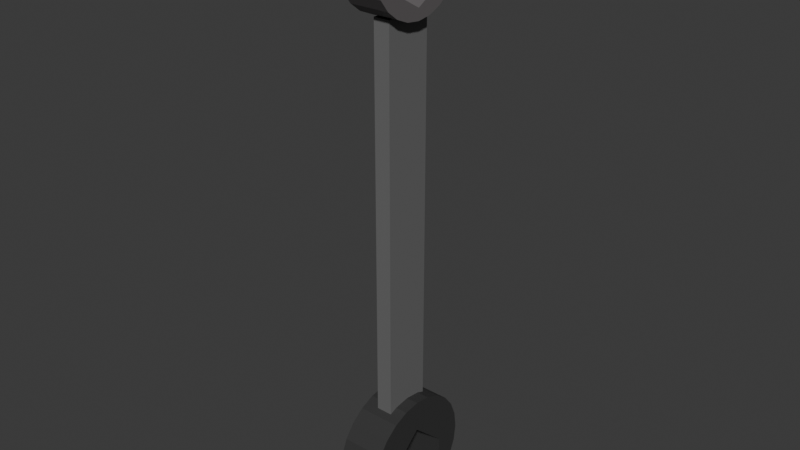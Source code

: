 # Source: kunci_tang__.blend  (saved by Blender 5.0.118; exported with 4.5.12 LTS)
import bpy
from mathutils import Matrix  # noqa: F401  (used for matrix-valued properties, if any)

bpy.ops.wm.read_factory_settings(use_empty=True)
scene = bpy.context.scene
scene.name = 'Scene'

# ---- collections
col_collection = bpy.data.collections.new('Collection'); scene.collection.children.link(col_collection)

# ---- materials (node trees are filled in below, after node groups)
mat_material_002 = bpy.data.materials.new('Material.002')
mat_material_002.use_backface_culling_lightprobe_volume = False
mat_material_003 = bpy.data.materials.new('Material.003')
mat_material_003.alpha_threshold = 0.0
mat_material_003.use_backface_culling_lightprobe_volume = False
mat_material_003.roughness = 0.5
mat_material_003.line_color = (0.0, 0.0, 0.0, 1.0)
mat_material_001 = bpy.data.materials.new('Material.001')
mat_material_001.use_backface_culling_lightprobe_volume = False

# ---- material node trees
mat_material_002.use_nodes = True; mat_material_002.node_tree.nodes.clear()
_N = mat_material_002.node_tree.nodes; _L = mat_material_002.node_tree.links
n0 = _N.new('ShaderNodeBsdfPrincipled'); n0.name = 'Principled BSDF'; n0.location = (-200, 100)
n0.inputs[0].default_value = (0.03854, 0.03854, 0.03854, 1.0)
n1 = _N.new('ShaderNodeOutputMaterial'); n1.name = 'Material Output'; n1.location = (200, 100)
_L.new(n0.outputs[0], n1.inputs[0])
n1.is_active_output = True
mat_material_003.use_nodes = True; mat_material_003.node_tree.nodes.clear()
_N = mat_material_003.node_tree.nodes; _L = mat_material_003.node_tree.links
n0 = _N.new('ShaderNodeOutputMaterial'); n0.name = 'Material Output'; n0.location = (200, 100)
n1 = _N.new('ShaderNodeBsdfPrincipled'); n1.name = 'Principled BSDF'; n1.location = (-200, 100)
n1.inputs[0].default_value = (0.1511, 0.1511, 0.1511, 1.0)
n1.inputs[3].default_value = 1.45
_L.new(n1.outputs[0], n0.inputs[0])
n0.is_active_output = True
mat_material_001.use_nodes = True; mat_material_001.node_tree.nodes.clear()
_N = mat_material_001.node_tree.nodes; _L = mat_material_001.node_tree.links
n0 = _N.new('ShaderNodeBsdfPrincipled'); n0.name = 'Principled BSDF'; n0.location = (-200, 100)
n0.inputs[0].default_value = (0.13, 0.1208, 0.1229, 1.0)
n1 = _N.new('ShaderNodeOutputMaterial'); n1.name = 'Material Output'; n1.location = (200, 100)
_L.new(n0.outputs[0], n1.inputs[0])
n1.is_active_output = True

# ---- world
world_world = bpy.data.worlds.new('World'); scene.world = world_world
world_world.use_nodes = True; world_world.node_tree.nodes.clear()
_N = world_world.node_tree.nodes; _L = world_world.node_tree.links
n0 = _N.new('ShaderNodeOutputWorld'); n0.name = 'World Output'; n0.location = (200, 100)
n1 = _N.new('ShaderNodeBackground'); n1.name = 'Background'; n1.location = (-200, 100)
n1.inputs[0].default_value = (0.05088, 0.05088, 0.05088, 1.0)
_L.new(n1.outputs[0], n0.inputs[0])
n0.is_active_output = True
world_world.color = (0.05088, 0.05088, 0.05088)
world_world.sun_shadow_jitter_overblur = 0.0

# ---- meshes
me_cylinder_002 = bpy.data.meshes.new('Cylinder.002')
me_cylinder_002.from_pydata([(4.432, 0.9959, -0.987), (4.432, 0.9959, 1.013), (4.691, 0.9618, -0.987), (4.691, 0.9618, 1.013), (4.932, 0.8619, -0.987), (4.932, 0.8619, 1.013), (5.139, 0.703, -0.987), (5.139, 0.703, 1.013), (5.139, -0.7112, -0.987), (5.139, -0.7112, 1.013), (4.932, -0.8702, -0.987), (4.932, -0.8702, 1.013), (4.691, -0.9701, -0.987), (4.691, -0.9701, 1.013), (4.432, -1.004, -0.987), (4.432, -1.004, 1.013), (4.173, -0.9701, -0.987), (4.173, -0.9701, 1.013), (3.932, -0.8702, -0.987), (3.932, -0.8702, 1.013), (3.725, -0.7112, -0.987), (3.725, -0.7112, 1.013), (3.566, -0.5041, -0.987), (3.566, -0.5041, 1.013), (3.466, -0.263, -0.987), (3.466, -0.263, 1.013), (3.432, -0.004132, -0.987), (3.432, -0.004132, 1.013), (3.466, 0.2547, -0.987), (3.466, 0.2547, 1.013), (3.566, 0.4959, -0.987), (3.566, 0.4959, 1.013), (3.725, 0.703, -0.987), (3.725, 0.703, 1.013), (3.932, 0.8619, -0.987), (3.932, 0.8619, 1.013), (4.173, 0.9618, -0.987), (4.173, 0.9618, 1.013), (5.241, 0.5703, 1.013), (5.241, 0.5703, -0.987), (5.241, -0.5786, 1.013), (5.241, -0.5786, -0.987), (4.459, -0.5786, 1.013), (3.936, -0.004132, 1.013), (4.459, 0.5703, 1.013), (4.459, -0.5786, -0.987), (3.936, -0.004132, -0.987), (4.459, 0.5703, -0.987), (-2.619, 0.3823, -0.3261), (3.729, 0.3823, -0.3261), (-2.619, 0.3823, 0.4273), (3.729, 0.3823, 0.4273), (-2.619, -0.3906, -0.3261), (3.729, -0.3906, -0.3261), (-2.619, -0.3906, 0.4273), (3.729, -0.3906, 0.4273), (-3.41, 0.853, -0.9041), (-3.41, 0.853, 0.9301), (-3.188, 0.8238, -0.9041), (-3.188, 0.8238, 0.9301), (-2.981, 0.7382, -0.9041), (-2.981, 0.7382, 0.9301), (-2.804, 0.602, -0.9041), (-2.804, 0.602, 0.9301), (-2.668, 0.4244, -0.9041), (-2.668, 0.4244, 0.9301), (-2.582, 0.2177, -0.9041), (-2.582, 0.2177, 0.9301), (-2.553, -0.004132, -0.9041), (-2.553, -0.004132, 0.9301), (-2.582, -0.226, -0.9041), (-2.582, -0.226, 0.9301), (-2.668, -0.4327, -0.9041), (-2.668, -0.4327, 0.9301), (-2.804, -0.6102, -0.9041), (-2.804, -0.6102, 0.9301), (-2.981, -0.7464, -0.9041), (-2.981, -0.7464, 0.9301), (-3.188, -0.8321, -0.9041), (-3.188, -0.8321, 0.9301), (-3.41, -0.8613, -0.9041), (-3.41, -0.8613, 0.9301), (-3.632, -0.8321, -0.9041), (-3.632, -0.8321, 0.9301), (-3.839, -0.7464, -0.9041), (-3.839, -0.7464, 0.9301), (-4.016, -0.6102, -0.9041), (-4.016, -0.6102, 0.9301), (-4.152, -0.4327, -0.9041), (-4.152, -0.4327, 0.9301), (-4.238, -0.226, -0.9041), (-4.238, -0.226, 0.9301), (-4.267, -0.004132, -0.9041), (-4.267, -0.004132, 0.9301), (-4.238, 0.2177, -0.9041), (-4.238, 0.2177, 0.9301), (-4.152, 0.4244, -0.9041), (-4.152, 0.4244, 0.9301), (-4.016, 0.602, -0.9041), (-4.016, 0.602, 0.9301), (-3.839, 0.7382, -0.9041), (-3.839, 0.7382, 0.9301), (-3.632, 0.8238, -0.9041), (-3.632, 0.8238, 0.9301), (-3.726, 0.5715, 0.9301), (-3.726, -0.5798, 0.9301), (-2.729, -0.004125, 0.9301), (-4.058, -0.004135, 0.9301), (-3.061, -0.5798, 0.9301), (-3.061, 0.5715, 0.9301), (-3.038, 0.531, -0.9041), (-3.061, 0.5715, -0.9041), (-2.729, -0.00413, -0.9041), (-2.756, -0.05169, -0.9041), (-3.726, -0.5798, -0.9041), (-3.061, -0.5798, -0.9041), (-4.058, -0.004139, -0.9041), (-3.726, 0.5715, -0.9041)], [], [(0, 1, 3, 2), (2, 3, 5, 4), (4, 5, 7, 6), (39, 6, 7, 38), (9, 8, 41, 40), (8, 9, 11, 10), (10, 11, 13, 12), (12, 13, 15, 14), (14, 15, 17, 16), (16, 17, 19, 18), (18, 19, 21, 20), (20, 21, 23, 22), (22, 23, 25, 24), (24, 25, 27, 26), (26, 27, 29, 28), (28, 29, 31, 30), (30, 31, 33, 32), (32, 33, 35, 34), (38, 7, 5, 3, 1, 37, 35, 33, 31, 29, 27, 25, 23, 21, 19, 17, 15, 13, 11, 9, 40, 42, 43, 44), (34, 35, 37, 36), (36, 37, 1, 0), (41, 8, 10, 12, 14, 16, 18, 20, 22, 24, 26, 28, 30, 32, 34, 36, 0, 2, 4, 6, 39, 47, 46, 45), (39, 38, 44, 47), (47, 44, 43, 46), (46, 43, 42, 45), (41, 45, 42, 40), (48, 52, 54, 50), (51, 50, 54, 55), (55, 54, 52, 53), (53, 49, 51, 55), (49, 48, 50, 51), (53, 52, 48, 49), (56, 57, 59, 58), (58, 59, 61, 60), (60, 61, 63, 62), (62, 63, 65, 64), (64, 65, 67, 66), (66, 67, 69, 68), (68, 69, 71, 70), (70, 71, 73, 72), (72, 73, 75, 74), (74, 75, 77, 76), (76, 77, 79, 78), (78, 79, 81, 80), (80, 81, 83, 82), (82, 83, 85, 84), (84, 85, 87, 86), (86, 87, 89, 88), (88, 89, 91, 90), (90, 91, 93, 92), (92, 93, 95, 94), (94, 95, 97, 96), (96, 97, 99, 98), (98, 99, 101, 100), (106, 69, 67, 65, 63, 61, 109), (109, 61, 59, 57, 103, 101, 99, 97, 95, 93, 91, 89, 87, 85, 83, 81, 79, 77, 75, 73, 71, 69, 106, 108, 105, 107, 104), (100, 101, 103, 102), (102, 103, 57, 56), (112, 110, 62, 64, 66, 68, 70, 113), (113, 70, 72, 74, 76, 78, 80, 82, 84, 86, 88, 90, 92, 94, 96, 98, 100, 102, 56, 58, 60, 62, 110, 111, 117, 116, 114, 115), (117, 104, 107, 116), (111, 109, 104, 117), (106, 109, 111, 110, 112), (108, 106, 112, 113, 115), (105, 108, 115, 114), (116, 107, 105, 114)])
me_cylinder_002.polygons.foreach_set('material_index', [0, 0, 0, 0, 0, 0, 0, 0, 0, 0, 0, 0, 0, 0, 0, 0, 0, 0, 0, 0, 0, 0, 0, 0, 0, 0, 1, 1, 1, 1, 1, 1, 2, 2, 2, 2, 2, 2, 2, 2, 2, 2, 2, 2, 2, 2, 2, 2, 2, 2, 2, 2, 2, 2, 2, 2, 2, 2, 2, 2, 2, 2, 2, 2, 2, 2])
_uv = me_cylinder_002.uv_layers.new(name='UVMap')
_uv.uv.foreach_set('vector', [1.0, 0.5, 1.0, 1.0, 0.9583, 1.0, 0.9583, 0.5, 0.9583, 0.5, 0.9583, 1.0, 0.9167, 1.0, 0.9167, 0.5, 0.9167, 0.5, 0.9167, 1.0, 0.875, 1.0, 0.875, 0.5, 0.8483, 0.5, 0.875, 0.5, 0.875, 1.0, 0.8483, 1.0, 0.625, 1.0, 0.625, 0.5, 0.6517, 0.5, 0.6517, 1.0, 0.625, 0.5, 0.625, 1.0, 0.5833, 1.0, 0.5833, 0.5, 0.5833, 0.5, 0.5833, 1.0, 0.5417, 1.0, 0.5417, 0.5, 0.5417, 0.5, 0.5417, 1.0, 0.5, 1.0, 0.5, 0.5, 0.5, 0.5, 0.5, 1.0, 0.4583, 1.0, 0.4583, 0.5, 0.4583, 0.5, 0.4583, 1.0, 0.4167, 1.0, 0.4167, 0.5, 0.4167, 0.5, 0.4167, 1.0, 0.375, 1.0, 0.375, 0.5, 0.375, 0.5, 0.375, 1.0, 0.3333, 1.0, 0.3333, 0.5, 0.3333, 0.5, 0.3333, 1.0, 0.2917, 1.0, 0.2917, 0.5, 0.2917, 0.5, 0.2917, 1.0, 0.25, 1.0, 0.25, 0.5, 0.25, 0.5, 0.25, 1.0, 0.2083, 1.0, 0.2083, 0.5, 0.2083, 0.5, 0.2083, 1.0, 0.1667, 1.0, 0.1667, 0.5, 0.1667, 0.5, 0.1667, 1.0, 0.125, 1.0, 0.125, 0.5, 0.125, 0.5, 0.125, 1.0, 0.08333, 1.0, 0.08333, 0.5, 0.4441, 0.3879, 0.4197, 0.4197, 0.37, 0.4578, 0.3121, 0.4818, 0.25, 0.49, 0.1879, 0.4818, 0.13, 0.4578, 0.08029, 0.4197, 0.04215, 0.37, 0.01818, 0.3121, 0.01, 0.25, 0.01818, 0.1879, 0.04215, 0.13, 0.08029, 0.08029, 0.13, 0.04215, 0.1879, 0.01818, 0.25, 0.01, 0.3121, 0.01818, 0.37, 0.04215, 0.4197, 0.08029, 0.4441, 0.1121, 0.2566, 0.1121, 0.131, 0.25, 0.2566, 0.3879, 0.08333, 0.5, 0.08333, 1.0, 0.04167, 1.0, 0.04167, 0.5, 0.04167, 0.5, 0.04167, 1.0, -1.863e-07, 1.0, -1.863e-07, 0.5, 0.9441, 0.1121, 0.9197, 0.08029, 0.87, 0.04215, 0.8121, 0.01818, 0.75, 0.01, 0.6879, 0.01818, 0.63, 0.04215, 0.5803, 0.08029, 0.5422, 0.13, 0.5182, 0.1879, 0.51, 0.25, 0.5182, 0.3121, 0.5422, 0.37, 0.5803, 0.4197, 0.63, 0.4578, 0.6879, 0.4818, 0.75, 0.49, 0.8121, 0.4818, 0.87, 0.4578, 0.9197, 0.4197, 0.9441, 0.3879, 0.7566, 0.3879, 0.631, 0.25, 0.7566, 0.1121, 0.8333, 0.9611, 0.8333, 0.5389, 0.8333, 0.5389, 0.8333, 0.9611, 0.6667, 0.9611, 0.6667, 0.5389, 0.5, 0.5389, 0.5, 0.9611, 0.5, 0.9611, 0.5, 0.5389, 0.3333, 0.5389, 0.3333, 0.9611, 0.3333, 0.9611, 0.3333, 0.9611, 0.3333, 0.5389, 0.3333, 0.5389, 0.625, 0.5, 0.875, 0.5, 0.875, 0.75, 0.625, 0.75, 0.375, 0.75, 0.625, 0.75, 0.625, 1.0, 0.375, 1.0, 0.375, 0.0, 0.625, 0.0, 0.625, 0.25, 0.375, 0.25, 0.125, 0.5, 0.375, 0.5, 0.375, 0.75, 0.125, 0.75, 0.375, 0.5, 0.625, 0.5, 0.625, 0.75, 0.375, 0.75, 0.375, 0.25, 0.625, 0.25, 0.625, 0.5, 0.375, 0.5, 1.0, 0.5, 1.0, 1.0, 0.9583, 1.0, 0.9583, 0.5, 0.9583, 0.5, 0.9583, 1.0, 0.9167, 1.0, 0.9167, 0.5, 0.9167, 0.5, 0.9167, 1.0, 0.875, 1.0, 0.875, 0.5, 0.875, 0.5, 0.875, 1.0, 0.8333, 1.0, 0.8333, 0.5, 0.8333, 0.5, 0.8333, 1.0, 0.7917, 1.0, 0.7917, 0.5, 0.7917, 0.5, 0.7917, 1.0, 0.75, 1.0, 0.75, 0.5, 0.75, 0.5, 0.75, 1.0, 0.7083, 1.0, 0.7083, 0.5, 0.7083, 0.5, 0.7083, 1.0, 0.6667, 1.0, 0.6667, 0.5, 0.6667, 0.5, 0.6667, 1.0, 0.625, 1.0, 0.625, 0.5, 0.625, 0.5, 0.625, 1.0, 0.5833, 1.0, 0.5833, 0.5, 0.5833, 0.5, 0.5833, 1.0, 0.5417, 1.0, 0.5417, 0.5, 0.5417, 0.5, 0.5417, 1.0, 0.5, 1.0, 0.5, 0.5, 0.5, 0.5, 0.5, 1.0, 0.4583, 1.0, 0.4583, 0.5, 0.4583, 0.5, 0.4583, 1.0, 0.4167, 1.0, 0.4167, 0.5, 0.4167, 0.5, 0.4167, 1.0, 0.375, 1.0, 0.375, 0.5, 0.375, 0.5, 0.375, 1.0, 0.3333, 1.0, 0.3333, 0.5, 0.3333, 0.5, 0.3333, 1.0, 0.2917, 1.0, 0.2917, 0.5, 0.2917, 0.5, 0.2917, 1.0, 0.25, 1.0, 0.25, 0.5, 0.25, 0.5, 0.25, 1.0, 0.2083, 1.0, 0.2083, 0.5, 0.2083, 0.5, 0.2083, 1.0, 0.1667, 1.0, 0.1667, 0.5, 0.1667, 0.5, 0.1667, 1.0, 0.125, 1.0, 0.125, 0.5, 0.125, 0.5, 0.125, 1.0, 0.08333, 1.0, 0.08333, 0.5, 0.4407, 0.25, 0.49, 0.25, 0.4818, 0.3121, 0.4578, 0.37, 0.4197, 0.4197, 0.37, 0.4578, 0.3476, 0.4112, 0.3476, 0.4112, 0.37, 0.4578, 0.3121, 0.4818, 0.25, 0.49, 0.1879, 0.4818, 0.13, 0.4578, 0.08029, 0.4197, 0.04215, 0.37, 0.01818, 0.3121, 0.01, 0.25, 0.01818, 0.1879, 0.04215, 0.13, 0.08029, 0.08029, 0.13, 0.04215, 0.1879, 0.01818, 0.25, 0.01, 0.3121, 0.01818, 0.37, 0.04215, 0.4197, 0.08029, 0.4578, 0.13, 0.4818, 0.1879, 0.49, 0.25, 0.4407, 0.25, 0.3477, 0.08881, 0.1615, 0.08881, 0.06846, 0.25, 0.1615, 0.4112, 0.08333, 0.5, 0.08333, 1.0, 0.04167, 1.0, 0.04167, 0.5, 0.04167, 0.5, 0.04167, 1.0, -1.863e-07, 1.0, -1.863e-07, 0.5, 0.9407, 0.25, 0.8542, 0.3998, 0.9197, 0.4197, 0.9578, 0.37, 0.9818, 0.3121, 0.99, 0.25, 0.9818, 0.1879, 0.933, 0.2367, 0.933, 0.2367, 0.9818, 0.1879, 0.9578, 0.13, 0.9197, 0.08029, 0.87, 0.04215, 0.8121, 0.01818, 0.75, 0.01, 0.6879, 0.01818, 0.63, 0.04215, 0.5803, 0.08029, 0.5422, 0.13, 0.5182, 0.1879, 0.51, 0.25, 0.5182, 0.3121, 0.5422, 0.37, 0.5803, 0.4197, 0.63, 0.4578, 0.6879, 0.4818, 0.75, 0.49, 0.8121, 0.4818, 0.87, 0.4578, 0.9197, 0.4197, 0.8542, 0.3998, 0.8476, 0.4112, 0.6615, 0.4112, 0.5685, 0.25, 0.6615, 0.08881, 0.8477, 0.08881, 0.8333, 0.5352, 0.8333, 0.9648, 1.0, 0.9648, 1.0, 0.5352, 0.6667, 0.5352, 0.6667, 0.9648, 0.8333, 0.9648, 0.8333, 0.5352, 0.5, 0.9648, 0.6667, 0.9648, 0.6667, 0.5352, 0.6667, 0.5352, 0.5, 0.5352, 0.3333, 0.9648, 0.5, 0.9648, 0.5, 0.5352, 0.5, 0.5352, 0.3333, 0.5352, 0.1667, 0.9648, 0.3333, 0.9648, 0.3333, 0.5352, 0.1667, 0.5352, -8.941e-08, 0.5352, -8.941e-08, 0.9648, 0.1667, 0.9648, 0.1667, 0.5352])
me_cylinder_002.materials.append(mat_material_002)
me_cylinder_002.materials.append(mat_material_003)
me_cylinder_002.materials.append(mat_material_001)
me_cylinder_002.update()

# ---- objects
ob_kuncipas = bpy.data.objects.new('kunciPas', me_cylinder_002)

# ---- transforms, parenting, visibility, modifiers, constraints
ob_kuncipas.location = (-0.005172, 0.004821, 0.1302)
ob_kuncipas.rotation_euler = (-0.0, 1.571, 0.0)
ob_kuncipas.scale = (0.02494, 0.02494, 0.008511)

# ---- collection membership
col_collection.objects.link(ob_kuncipas)

# ---- scene / render settings (as saved in the file)
scene.frame_start = 1; scene.frame_end = 250; scene.frame_set(1)
scene.render.engine = 'BLENDER_EEVEE_NEXT'
scene.render.bake_bias = 0.0
scene.render.bake_samples = 0
bpy.context.view_layer.update()

# ---- added for rendering (the .blend has no active camera and no usable light): camera, sun
cam_auto = bpy.data.cameras.new('AutoCamera')
cam_auto.lens = 50.0
cam_auto.sensor_width = 36.0
cam_auto.clip_end = 1000.0
ob_auto_camera = bpy.data.objects.new('AutoCamera', cam_auto)
scene.collection.objects.link(ob_auto_camera)
ob_auto_camera.location = (0.219712, -0.265011, 0.297859)
ob_auto_camera.rotation_euler = (1.09748, -7.21219e-08, 0.694738)
scene.camera = ob_auto_camera
light_auto_sun = bpy.data.lights.new('AutoSun', 'SUN')
light_auto_sun.energy = 3.0
light_auto_sun.angle = 0.0523599
ob_auto_sun = bpy.data.objects.new('AutoSun', light_auto_sun)
scene.collection.objects.link(ob_auto_sun)
ob_auto_sun.rotation_euler = (0.872665, 0.174533, 0.523599)
bpy.context.view_layer.update()
